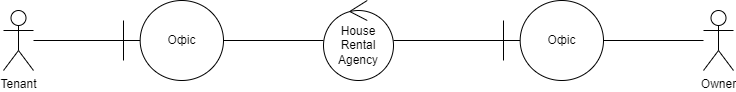

The diagram above was exported from draw.io. Its source (the exported page's mxGraphModel, read from the mxfile embedded in the PNG):
<mxGraphModel dx="880" dy="522" grid="1" gridSize="10" guides="1" tooltips="1" connect="1" arrows="1" fold="1" page="1" pageScale="1" pageWidth="827" pageHeight="1169" math="0" shadow="0">
  <root>
    <mxCell id="WIyWlLk6GJQsqaUBKTNV-0" />
    <mxCell id="WIyWlLk6GJQsqaUBKTNV-1" parent="WIyWlLk6GJQsqaUBKTNV-0" />
    <mxCell id="xIhuxVL4f1J9Ca067syi-9" value="" style="edgeStyle=orthogonalEdgeStyle;rounded=0;orthogonalLoop=1;jettySize=auto;html=1;endArrow=none;endFill=0;" edge="1" parent="WIyWlLk6GJQsqaUBKTNV-1" source="xIhuxVL4f1J9Ca067syi-10" target="xIhuxVL4f1J9Ca067syi-17">
      <mxGeometry relative="1" as="geometry" />
    </mxCell>
    <mxCell id="xIhuxVL4f1J9Ca067syi-10" value="House Rental Agency" style="ellipse;shape=umlControl;whiteSpace=wrap;html=1;" vertex="1" parent="WIyWlLk6GJQsqaUBKTNV-1">
      <mxGeometry x="379" y="400" width="70" height="80" as="geometry" />
    </mxCell>
    <mxCell id="xIhuxVL4f1J9Ca067syi-11" value="" style="edgeStyle=orthogonalEdgeStyle;rounded=0;orthogonalLoop=1;jettySize=auto;html=1;endArrow=none;endFill=0;" edge="1" parent="WIyWlLk6GJQsqaUBKTNV-1" source="xIhuxVL4f1J9Ca067syi-12" target="xIhuxVL4f1J9Ca067syi-10">
      <mxGeometry relative="1" as="geometry" />
    </mxCell>
    <mxCell id="xIhuxVL4f1J9Ca067syi-12" value="Офіс" style="shape=umlBoundary;whiteSpace=wrap;html=1;" vertex="1" parent="WIyWlLk6GJQsqaUBKTNV-1">
      <mxGeometry x="179" y="400" width="100" height="80" as="geometry" />
    </mxCell>
    <mxCell id="xIhuxVL4f1J9Ca067syi-13" value="" style="edgeStyle=orthogonalEdgeStyle;rounded=0;orthogonalLoop=1;jettySize=auto;html=1;endArrow=none;endFill=0;" edge="1" parent="WIyWlLk6GJQsqaUBKTNV-1" source="xIhuxVL4f1J9Ca067syi-14" target="xIhuxVL4f1J9Ca067syi-12">
      <mxGeometry relative="1" as="geometry" />
    </mxCell>
    <mxCell id="xIhuxVL4f1J9Ca067syi-14" value="Tenant" style="shape=umlActor;verticalLabelPosition=bottom;verticalAlign=top;html=1;" vertex="1" parent="WIyWlLk6GJQsqaUBKTNV-1">
      <mxGeometry x="59" y="410" width="30" height="60" as="geometry" />
    </mxCell>
    <mxCell id="xIhuxVL4f1J9Ca067syi-15" value="Owner" style="shape=umlActor;verticalLabelPosition=bottom;verticalAlign=top;html=1;" vertex="1" parent="WIyWlLk6GJQsqaUBKTNV-1">
      <mxGeometry x="759" y="410" width="30" height="60" as="geometry" />
    </mxCell>
    <mxCell id="xIhuxVL4f1J9Ca067syi-16" value="" style="edgeStyle=orthogonalEdgeStyle;rounded=0;orthogonalLoop=1;jettySize=auto;html=1;endArrow=none;endFill=0;" edge="1" parent="WIyWlLk6GJQsqaUBKTNV-1" source="xIhuxVL4f1J9Ca067syi-17" target="xIhuxVL4f1J9Ca067syi-15">
      <mxGeometry relative="1" as="geometry" />
    </mxCell>
    <mxCell id="xIhuxVL4f1J9Ca067syi-17" value="Офіс" style="shape=umlBoundary;whiteSpace=wrap;html=1;" vertex="1" parent="WIyWlLk6GJQsqaUBKTNV-1">
      <mxGeometry x="559" y="400" width="100" height="80" as="geometry" />
    </mxCell>
  </root>
</mxGraphModel>